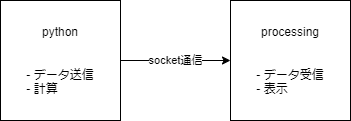

The diagram above was exported from draw.io. Its source (the exported page's mxGraphModel, read from the mxfile embedded in the PNG):
<mxGraphModel dx="637" dy="364" grid="1" gridSize="10" guides="1" tooltips="1" connect="1" arrows="1" fold="1" page="1" pageScale="1" pageWidth="850" pageHeight="1100" math="0" shadow="0">
  <root>
    <mxCell id="0" />
    <mxCell id="1" parent="0" />
    <mxCell id="2" value="processing&lt;br&gt;&lt;br&gt;&lt;br&gt;&lt;div style=&quot;text-align: left;&quot;&gt;- データ受信&lt;/div&gt;&lt;div style=&quot;text-align: left;&quot;&gt;- 表示&lt;/div&gt;" style="whiteSpace=wrap;html=1;" vertex="1" parent="1">
      <mxGeometry x="380" y="100" width="120" height="120" as="geometry" />
    </mxCell>
    <mxCell id="5" value="socket通信" style="edgeStyle=none;html=1;entryX=0;entryY=0.5;entryDx=0;entryDy=0;" edge="1" parent="1" source="4" target="2">
      <mxGeometry relative="1" as="geometry" />
    </mxCell>
    <mxCell id="4" value="python&lt;br&gt;&lt;br&gt;&lt;br&gt;&lt;div style=&quot;text-align: left;&quot;&gt;- データ送信&lt;/div&gt;&lt;div style=&quot;text-align: left;&quot;&gt;- 計算&lt;/div&gt;" style="whiteSpace=wrap;html=1;" vertex="1" parent="1">
      <mxGeometry x="150" y="100" width="120" height="120" as="geometry" />
    </mxCell>
  </root>
</mxGraphModel>